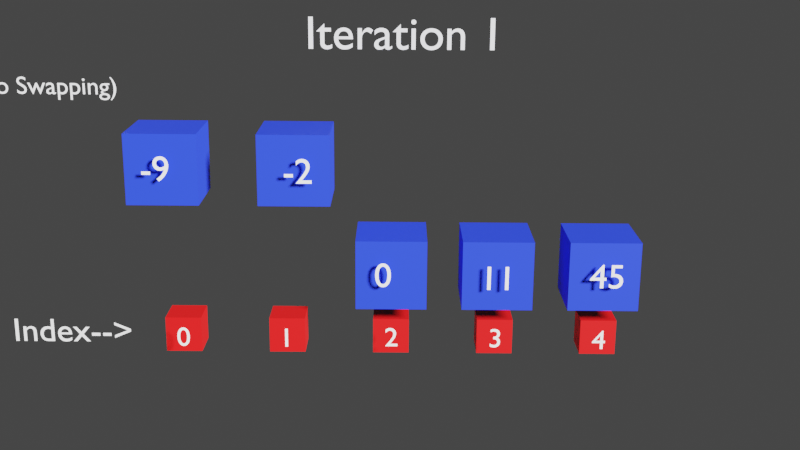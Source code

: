 # Source: BestCase-BubbleSort.blend  (saved by Blender 3.6.11; exported with 4.5.12 LTS)
import bpy
from mathutils import Matrix  # noqa: F401  (used for matrix-valued properties, if any)

bpy.ops.wm.read_factory_settings(use_empty=True)
scene = bpy.context.scene
scene.name = 'Scene'

# ---- collections
col_collection = bpy.data.collections.new('Collection'); scene.collection.children.link(col_collection)

# ---- materials (node trees are filled in below, after node groups)
mat_number = bpy.data.materials.new('number')
mat_number.use_transparent_shadow = False
mat_index = bpy.data.materials.new('INDEX')
mat_index.use_transparent_shadow = False
mat_sorted_1 = bpy.data.materials.new('SORTED.1')
mat_sorted_1.use_transparent_shadow = False
mat_sorted_5 = bpy.data.materials.new('Sorted-5')
mat_sorted_5.use_transparent_shadow = False
mat_sorted_3 = bpy.data.materials.new('SORTED-3')
mat_sorted_3.use_transparent_shadow = False
mat_sorted_4 = bpy.data.materials.new('Sorted-4')
mat_sorted_4.use_transparent_shadow = False
mat_sorted_5_001 = bpy.data.materials.new('Sorted-5.001')
mat_sorted_5_001.use_transparent_shadow = False

# ---- material node trees
mat_number.use_nodes = True; mat_number.node_tree.nodes.clear()
_N = mat_number.node_tree.nodes; _L = mat_number.node_tree.links
n0 = _N.new('ShaderNodeBsdfPrincipled'); n0.name = 'Principled BSDF'; n0.location = (10, 300)
n0.distribution = 'GGX'
n0.subsurface_method = 'RANDOM_WALK_SKIN'
n0.inputs[0].default_value = (1.0, 1.0, 1.0, 1.0)
n0.inputs[3].default_value = 1.45
n0.inputs[27].default_value = (0.0, 0.0, 0.0, 1.0)
n0.inputs[28].default_value = 1.0
n1 = _N.new('ShaderNodeOutputMaterial'); n1.name = 'Material Output'; n1.location = (300, 300)
_L.new(n0.outputs[0], n1.inputs[0])
n1.is_active_output = True
mat_index.use_nodes = True; mat_index.node_tree.nodes.clear()
_N = mat_index.node_tree.nodes; _L = mat_index.node_tree.links
n0 = _N.new('ShaderNodeBsdfPrincipled'); n0.name = 'Principled BSDF'; n0.location = (10, 300)
n0.distribution = 'GGX'
n0.subsurface_method = 'RANDOM_WALK_SKIN'
n0.inputs[0].default_value = (0.8, 0.004709, 0.005185, 1.0)
n0.inputs[3].default_value = 1.45
n0.inputs[27].default_value = (0.0, 0.0, 0.0, 1.0)
n0.inputs[28].default_value = 1.0
n1 = _N.new('ShaderNodeOutputMaterial'); n1.name = 'Material Output'; n1.location = (300, 300)
_L.new(n0.outputs[0], n1.inputs[0])
n1.is_active_output = True
mat_sorted_1.use_nodes = True; mat_sorted_1.node_tree.nodes.clear()
_N = mat_sorted_1.node_tree.nodes; _L = mat_sorted_1.node_tree.links
n0 = _N.new('ShaderNodeBsdfPrincipled'); n0.name = 'Principled BSDF'; n0.location = (10, 300)
n0.distribution = 'GGX'
n0.subsurface_method = 'RANDOM_WALK_SKIN'
n0.inputs[0].default_value = (0.01569, 0.04214, 0.8, 1.0)
n0.inputs[3].default_value = 1.45
n0.inputs[27].default_value = (0.0, 0.0, 0.0, 1.0)
n0.inputs[28].default_value = 1.0
n1 = _N.new('ShaderNodeOutputMaterial'); n1.name = 'Material Output'; n1.location = (300, 300)
_L.new(n0.outputs[0], n1.inputs[0])
n1.is_active_output = True
mat_sorted_5.use_nodes = True; mat_sorted_5.node_tree.nodes.clear()
_N = mat_sorted_5.node_tree.nodes; _L = mat_sorted_5.node_tree.links
n0 = _N.new('ShaderNodeBsdfPrincipled'); n0.name = 'Principled BSDF'; n0.location = (10, 300)
n0.distribution = 'GGX'
n0.subsurface_method = 'RANDOM_WALK_SKIN'
n0.inputs[0].default_value = (0.01569, 0.04214, 0.8, 1.0)
n0.inputs[3].default_value = 1.45
n0.inputs[27].default_value = (0.0, 0.0, 0.0, 1.0)
n0.inputs[28].default_value = 1.0
n1 = _N.new('ShaderNodeOutputMaterial'); n1.name = 'Material Output'; n1.location = (300, 300)
_L.new(n0.outputs[0], n1.inputs[0])
n1.is_active_output = True
mat_sorted_3.use_nodes = True; mat_sorted_3.node_tree.nodes.clear()
_N = mat_sorted_3.node_tree.nodes; _L = mat_sorted_3.node_tree.links
n0 = _N.new('ShaderNodeBsdfPrincipled'); n0.name = 'Principled BSDF'; n0.location = (10, 300)
n0.distribution = 'GGX'
n0.subsurface_method = 'RANDOM_WALK_SKIN'
n0.inputs[0].default_value = (0.01569, 0.04214, 0.8, 1.0)
n0.inputs[3].default_value = 1.45
n0.inputs[27].default_value = (0.0, 0.0, 0.0, 1.0)
n0.inputs[28].default_value = 1.0
n1 = _N.new('ShaderNodeOutputMaterial'); n1.name = 'Material Output'; n1.location = (300, 300)
_L.new(n0.outputs[0], n1.inputs[0])
n1.is_active_output = True
mat_sorted_4.use_nodes = True; mat_sorted_4.node_tree.nodes.clear()
_N = mat_sorted_4.node_tree.nodes; _L = mat_sorted_4.node_tree.links
n0 = _N.new('ShaderNodeBsdfPrincipled'); n0.name = 'Principled BSDF'; n0.location = (10, 300)
n0.distribution = 'GGX'
n0.subsurface_method = 'RANDOM_WALK_SKIN'
n0.inputs[0].default_value = (0.01569, 0.04214, 0.8, 1.0)
n0.inputs[3].default_value = 1.45
n0.inputs[27].default_value = (0.0, 0.0, 0.0, 1.0)
n0.inputs[28].default_value = 1.0
n1 = _N.new('ShaderNodeOutputMaterial'); n1.name = 'Material Output'; n1.location = (300, 300)
_L.new(n0.outputs[0], n1.inputs[0])
n1.is_active_output = True
mat_sorted_5_001.use_nodes = True; mat_sorted_5_001.node_tree.nodes.clear()
_N = mat_sorted_5_001.node_tree.nodes; _L = mat_sorted_5_001.node_tree.links
n0 = _N.new('ShaderNodeBsdfPrincipled'); n0.name = 'Principled BSDF'; n0.location = (10, 300)
n0.distribution = 'GGX'
n0.subsurface_method = 'RANDOM_WALK_SKIN'
n0.inputs[0].default_value = (0.01569, 0.04214, 0.8, 1.0)
n0.inputs[3].default_value = 1.45
n0.inputs[27].default_value = (0.0, 0.0, 0.0, 1.0)
n0.inputs[28].default_value = 1.0
n1 = _N.new('ShaderNodeOutputMaterial'); n1.name = 'Material Output'; n1.location = (300, 300)
_L.new(n0.outputs[0], n1.inputs[0])
n1.is_active_output = True

# ---- world
world_world = bpy.data.worlds.new('World'); scene.world = world_world
world_world.use_nodes = True; world_world.node_tree.nodes.clear()
_N = world_world.node_tree.nodes; _L = world_world.node_tree.links
n0 = _N.new('ShaderNodeOutputWorld'); n0.name = 'World Output'; n0.location = (300, 300)
n1 = _N.new('ShaderNodeBackground'); n1.name = 'Background'; n1.location = (10, 300)
n1.inputs[0].default_value = (0.05088, 0.05088, 0.05088, 1.0)
_L.new(n1.outputs[0], n0.inputs[0])
n0.is_active_output = True
world_world.color = (0.05088, 0.05088, 0.05088)
world_world.use_sun_shadow = False
world_world.sun_shadow_jitter_overblur = 0.0

# ---- cameras
cam_camera_001 = bpy.data.cameras.new('Camera.001')
cam_camera_001.clip_end = 100.0
cam_camera_001.ortho_scale = 7.314

# ---- lights
light_light_001 = bpy.data.lights.new('Light.001', 'SUN')
light_light_001.transmission_factor = 0.0
light_light_001.angle = 0.1993
light_light_001.shadow_soft_size = 0.1
light_light_001.shadow_cascade_max_distance = 1000.0

# ---- meshes
me_cube_010 = bpy.data.meshes.new('Cube.010')
me_cube_010.from_pydata([(-1.0, -1.0, -1.0), (-1.0, -1.0, 1.0), (-1.0, 1.0, -1.0), (-1.0, 1.0, 1.0), (1.0, -1.0, -1.0), (1.0, -1.0, 1.0), (1.0, 1.0, -1.0), (1.0, 1.0, 1.0)], [], [(0, 1, 3, 2), (2, 3, 7, 6), (6, 7, 5, 4), (4, 5, 1, 0), (2, 6, 4, 0), (7, 3, 1, 5)])
_uv = me_cube_010.uv_layers.new(name='UVMap')
_uv.uv.foreach_set('vector', [0.375, 0.0, 0.625, 0.0, 0.625, 0.25, 0.375, 0.25, 0.375, 0.25, 0.625, 0.25, 0.625, 0.5, 0.375, 0.5, 0.375, 0.5, 0.625, 0.5, 0.625, 0.75, 0.375, 0.75, 0.375, 0.75, 0.625, 0.75, 0.625, 1.0, 0.375, 1.0, 0.125, 0.5, 0.375, 0.5, 0.375, 0.75, 0.125, 0.75, 0.625, 0.5, 0.875, 0.5, 0.875, 0.75, 0.625, 0.75])
me_cube_010.materials.append(mat_index)
me_cube_010.update()
me_cube_009 = bpy.data.meshes.new('Cube.009')
me_cube_009.from_pydata([(-1.0, -1.0, -1.0), (-1.0, -1.0, 1.0), (-1.0, 1.0, -1.0), (-1.0, 1.0, 1.0), (1.0, -1.0, -1.0), (1.0, -1.0, 1.0), (1.0, 1.0, -1.0), (1.0, 1.0, 1.0)], [], [(0, 1, 3, 2), (2, 3, 7, 6), (6, 7, 5, 4), (4, 5, 1, 0), (2, 6, 4, 0), (7, 3, 1, 5)])
_uv = me_cube_009.uv_layers.new(name='UVMap')
_uv.uv.foreach_set('vector', [0.375, 0.0, 0.625, 0.0, 0.625, 0.25, 0.375, 0.25, 0.375, 0.25, 0.625, 0.25, 0.625, 0.5, 0.375, 0.5, 0.375, 0.5, 0.625, 0.5, 0.625, 0.75, 0.375, 0.75, 0.375, 0.75, 0.625, 0.75, 0.625, 1.0, 0.375, 1.0, 0.125, 0.5, 0.375, 0.5, 0.375, 0.75, 0.125, 0.75, 0.625, 0.5, 0.875, 0.5, 0.875, 0.75, 0.625, 0.75])
me_cube_009.materials.append(mat_index)
me_cube_009.update()
me_cube_008 = bpy.data.meshes.new('Cube.008')
me_cube_008.from_pydata([(-1.0, -1.0, -1.0), (-1.0, -1.0, 1.0), (-1.0, 1.0, -1.0), (-1.0, 1.0, 1.0), (1.0, -1.0, -1.0), (1.0, -1.0, 1.0), (1.0, 1.0, -1.0), (1.0, 1.0, 1.0)], [], [(0, 1, 3, 2), (2, 3, 7, 6), (6, 7, 5, 4), (4, 5, 1, 0), (2, 6, 4, 0), (7, 3, 1, 5)])
_uv = me_cube_008.uv_layers.new(name='UVMap')
_uv.uv.foreach_set('vector', [0.375, 0.0, 0.625, 0.0, 0.625, 0.25, 0.375, 0.25, 0.375, 0.25, 0.625, 0.25, 0.625, 0.5, 0.375, 0.5, 0.375, 0.5, 0.625, 0.5, 0.625, 0.75, 0.375, 0.75, 0.375, 0.75, 0.625, 0.75, 0.625, 1.0, 0.375, 1.0, 0.125, 0.5, 0.375, 0.5, 0.375, 0.75, 0.125, 0.75, 0.625, 0.5, 0.875, 0.5, 0.875, 0.75, 0.625, 0.75])
me_cube_008.materials.append(mat_index)
me_cube_008.update()
me_cube_007 = bpy.data.meshes.new('Cube.007')
me_cube_007.from_pydata([(-1.0, -1.0, -1.0), (-1.0, -1.0, 1.0), (-1.0, 1.0, -1.0), (-1.0, 1.0, 1.0), (1.0, -1.0, -1.0), (1.0, -1.0, 1.0), (1.0, 1.0, -1.0), (1.0, 1.0, 1.0)], [], [(0, 1, 3, 2), (2, 3, 7, 6), (6, 7, 5, 4), (4, 5, 1, 0), (2, 6, 4, 0), (7, 3, 1, 5)])
_uv = me_cube_007.uv_layers.new(name='UVMap')
_uv.uv.foreach_set('vector', [0.375, 0.0, 0.625, 0.0, 0.625, 0.25, 0.375, 0.25, 0.375, 0.25, 0.625, 0.25, 0.625, 0.5, 0.375, 0.5, 0.375, 0.5, 0.625, 0.5, 0.625, 0.75, 0.375, 0.75, 0.375, 0.75, 0.625, 0.75, 0.625, 1.0, 0.375, 1.0, 0.125, 0.5, 0.375, 0.5, 0.375, 0.75, 0.125, 0.75, 0.625, 0.5, 0.875, 0.5, 0.875, 0.75, 0.625, 0.75])
me_cube_007.materials.append(mat_index)
me_cube_007.update()
me_cube_006 = bpy.data.meshes.new('Cube.006')
me_cube_006.from_pydata([(-1.0, -1.0, -1.0), (-1.0, -1.0, 1.0), (-1.0, 1.0, -1.0), (-1.0, 1.0, 1.0), (1.0, -1.0, -1.0), (1.0, -1.0, 1.0), (1.0, 1.0, -1.0), (1.0, 1.0, 1.0)], [], [(0, 1, 3, 2), (2, 3, 7, 6), (6, 7, 5, 4), (4, 5, 1, 0), (2, 6, 4, 0), (7, 3, 1, 5)])
_uv = me_cube_006.uv_layers.new(name='UVMap')
_uv.uv.foreach_set('vector', [0.375, 0.0, 0.625, 0.0, 0.625, 0.25, 0.375, 0.25, 0.375, 0.25, 0.625, 0.25, 0.625, 0.5, 0.375, 0.5, 0.375, 0.5, 0.625, 0.5, 0.625, 0.75, 0.375, 0.75, 0.375, 0.75, 0.625, 0.75, 0.625, 1.0, 0.375, 1.0, 0.125, 0.5, 0.375, 0.5, 0.375, 0.75, 0.125, 0.75, 0.625, 0.5, 0.875, 0.5, 0.875, 0.75, 0.625, 0.75])
me_cube_006.materials.append(mat_index)
me_cube_006.update()
me_cube_004 = bpy.data.meshes.new('Cube.004')
me_cube_004.from_pydata([(-1.0, -1.0, -1.0), (-1.0, -1.0, 1.0), (-1.0, 1.0, -1.0), (-1.0, 1.0, 1.0), (1.0, -1.0, -1.0), (1.0, -1.0, 1.0), (1.0, 1.0, -1.0), (1.0, 1.0, 1.0)], [], [(0, 1, 3, 2), (2, 3, 7, 6), (6, 7, 5, 4), (4, 5, 1, 0), (2, 6, 4, 0), (7, 3, 1, 5)])
_uv = me_cube_004.uv_layers.new(name='UVMap')
_uv.uv.foreach_set('vector', [0.375, 0.0, 0.625, 0.0, 0.625, 0.25, 0.375, 0.25, 0.375, 0.25, 0.625, 0.25, 0.625, 0.5, 0.375, 0.5, 0.375, 0.5, 0.625, 0.5, 0.625, 0.75, 0.375, 0.75, 0.375, 0.75, 0.625, 0.75, 0.625, 1.0, 0.375, 1.0, 0.125, 0.5, 0.375, 0.5, 0.375, 0.75, 0.125, 0.75, 0.625, 0.5, 0.875, 0.5, 0.875, 0.75, 0.625, 0.75])
me_cube_004.materials.append(mat_sorted_1)
me_cube_004.update()
me_cube_003 = bpy.data.meshes.new('Cube.003')
me_cube_003.from_pydata([(-1.0, -1.0, -1.0), (-1.0, -1.0, 1.0), (-1.0, 1.0, -1.0), (-1.0, 1.0, 1.0), (1.0, -1.0, -1.0), (1.0, -1.0, 1.0), (1.0, 1.0, -1.0), (1.0, 1.0, 1.0)], [], [(0, 1, 3, 2), (2, 3, 7, 6), (6, 7, 5, 4), (4, 5, 1, 0), (2, 6, 4, 0), (7, 3, 1, 5)])
_uv = me_cube_003.uv_layers.new(name='UVMap')
_uv.uv.foreach_set('vector', [0.375, 0.0, 0.625, 0.0, 0.625, 0.25, 0.375, 0.25, 0.375, 0.25, 0.625, 0.25, 0.625, 0.5, 0.375, 0.5, 0.375, 0.5, 0.625, 0.5, 0.625, 0.75, 0.375, 0.75, 0.375, 0.75, 0.625, 0.75, 0.625, 1.0, 0.375, 1.0, 0.125, 0.5, 0.375, 0.5, 0.375, 0.75, 0.125, 0.75, 0.625, 0.5, 0.875, 0.5, 0.875, 0.75, 0.625, 0.75])
me_cube_003.materials.append(mat_sorted_5)
me_cube_003.update()
me_cube_002 = bpy.data.meshes.new('Cube.002')
me_cube_002.from_pydata([(-1.0, -1.0, -1.0), (-1.0, -1.0, 1.0), (-1.0, 1.0, -1.0), (-1.0, 1.0, 1.0), (1.0, -1.0, -1.0), (1.0, -1.0, 1.0), (1.0, 1.0, -1.0), (1.0, 1.0, 1.0)], [], [(0, 1, 3, 2), (2, 3, 7, 6), (6, 7, 5, 4), (4, 5, 1, 0), (2, 6, 4, 0), (7, 3, 1, 5)])
_uv = me_cube_002.uv_layers.new(name='UVMap')
_uv.uv.foreach_set('vector', [0.375, 0.0, 0.625, 0.0, 0.625, 0.25, 0.375, 0.25, 0.375, 0.25, 0.625, 0.25, 0.625, 0.5, 0.375, 0.5, 0.375, 0.5, 0.625, 0.5, 0.625, 0.75, 0.375, 0.75, 0.375, 0.75, 0.625, 0.75, 0.625, 1.0, 0.375, 1.0, 0.125, 0.5, 0.375, 0.5, 0.375, 0.75, 0.125, 0.75, 0.625, 0.5, 0.875, 0.5, 0.875, 0.75, 0.625, 0.75])
me_cube_002.materials.append(mat_sorted_3)
me_cube_002.update()
me_cube_001 = bpy.data.meshes.new('Cube.001')
me_cube_001.from_pydata([(-1.0, -1.0, -1.0), (-1.0, -1.0, 1.0), (-1.0, 1.0, -1.0), (-1.0, 1.0, 1.0), (1.0, -1.0, -1.0), (1.0, -1.0, 1.0), (1.0, 1.0, -1.0), (1.0, 1.0, 1.0)], [], [(0, 1, 3, 2), (2, 3, 7, 6), (6, 7, 5, 4), (4, 5, 1, 0), (2, 6, 4, 0), (7, 3, 1, 5)])
_uv = me_cube_001.uv_layers.new(name='UVMap')
_uv.uv.foreach_set('vector', [0.375, 0.0, 0.625, 0.0, 0.625, 0.25, 0.375, 0.25, 0.375, 0.25, 0.625, 0.25, 0.625, 0.5, 0.375, 0.5, 0.375, 0.5, 0.625, 0.5, 0.625, 0.75, 0.375, 0.75, 0.375, 0.75, 0.625, 0.75, 0.625, 1.0, 0.375, 1.0, 0.125, 0.5, 0.375, 0.5, 0.375, 0.75, 0.125, 0.75, 0.625, 0.5, 0.875, 0.5, 0.875, 0.75, 0.625, 0.75])
me_cube_001.materials.append(mat_sorted_4)
me_cube_001.update()
me_cube_005 = bpy.data.meshes.new('Cube.005')
me_cube_005.from_pydata([(1.0, 1.0, 1.0), (1.0, 1.0, -1.0), (1.0, -1.0, 1.0), (1.0, -1.0, -1.0), (-1.0, 1.0, 1.0), (-1.0, 1.0, -1.0), (-1.0, -1.0, 1.0), (-1.0, -1.0, -1.0)], [], [(0, 4, 6, 2), (3, 2, 6, 7), (7, 6, 4, 5), (5, 1, 3, 7), (1, 0, 2, 3), (5, 4, 0, 1)])
_uv = me_cube_005.uv_layers.new(name='UVMap')
_uv.uv.foreach_set('vector', [0.625, 0.5, 0.875, 0.5, 0.875, 0.75, 0.625, 0.75, 0.375, 0.75, 0.625, 0.75, 0.625, 1.0, 0.375, 1.0, 0.375, 0.0, 0.625, 0.0, 0.625, 0.25, 0.375, 0.25, 0.125, 0.5, 0.375, 0.5, 0.375, 0.75, 0.125, 0.75, 0.375, 0.5, 0.625, 0.5, 0.625, 0.75, 0.375, 0.75, 0.375, 0.25, 0.625, 0.25, 0.625, 0.5, 0.375, 0.5])
me_cube_005.materials.append(mat_sorted_5_001)
me_cube_005.use_mirror_vertex_groups = False
me_cube_005.update()

# ---- curves / text
txt_text_005 = bpy.data.curves.new('Text.005', 'FONT')
txt_text_005.dimensions = '2D'
txt_text_005.body = 'Index-->'
txt_text_004 = bpy.data.curves.new('Text.004', 'FONT')
txt_text_004.dimensions = '2D'
txt_text_004.body = 'Array is Sorted'
txt_text = bpy.data.curves.new('Text', 'FONT')
txt_text.dimensions = '2D'
txt_text.body = 'Iteration 1'
txt_2_009 = bpy.data.curves.new('-2.009', 'FONT')
txt_2_009.dimensions = '2D'
txt_2_009.body = '4'
txt_2_009.materials.append(mat_number)
txt_2_008 = bpy.data.curves.new('-2.008', 'FONT')
txt_2_008.dimensions = '2D'
txt_2_008.body = '3'
txt_2_008.materials.append(mat_number)
txt_2_007 = bpy.data.curves.new('-2.007', 'FONT')
txt_2_007.dimensions = '2D'
txt_2_007.body = '2'
txt_2_007.materials.append(mat_number)
txt_2_006 = bpy.data.curves.new('-2.006', 'FONT')
txt_2_006.dimensions = '2D'
txt_2_006.body = '1'
txt_2_006.materials.append(mat_number)
txt_2_005 = bpy.data.curves.new('-2.005', 'FONT')
txt_2_005.dimensions = '2D'
txt_2_005.body = '0'
txt_2_005.materials.append(mat_number)
txt_2_004 = bpy.data.curves.new('-2.004', 'FONT')
txt_2_004.dimensions = '2D'
txt_2_004.body = '45'
txt_2_004.materials.append(mat_number)
txt_2_003 = bpy.data.curves.new('-2.003', 'FONT')
txt_2_003.dimensions = '2D'
txt_2_003.body = '11'
txt_2_003.materials.append(mat_number)
txt_2_002 = bpy.data.curves.new('-2.002', 'FONT')
txt_2_002.dimensions = '2D'
txt_2_002.body = '0'
txt_2_002.materials.append(mat_number)
txt_2_001 = bpy.data.curves.new('-2.001', 'FONT')
txt_2_001.dimensions = '2D'
txt_2_001.body = '-2'
txt_2_001.materials.append(mat_number)
txt_2 = bpy.data.curves.new('-2', 'FONT')
txt_2.dimensions = '2D'
txt_2.body = '-9'
txt_2.materials.append(mat_number)
txt_text_006 = bpy.data.curves.new('Text.006', 'FONT')
txt_text_006.dimensions = '2D'
txt_text_006.body = '-9 < -2(No Swapping)'
txt_text_007 = bpy.data.curves.new('Text.007', 'FONT')
txt_text_007.dimensions = '2D'
txt_text_007.body = '-2 < 0(No Swapping)'
txt_text_008 = bpy.data.curves.new('Text.008', 'FONT')
txt_text_008.dimensions = '2D'
txt_text_008.body = '0 < 11(No Swapping)'
txt_text_009 = bpy.data.curves.new('Text.009', 'FONT')
txt_text_009.dimensions = '2D'
txt_text_009.body = '11 < 45(No Swapping)'

# ---- objects
ob_text_015 = bpy.data.objects.new('Text.015', txt_text_005)
ob_text_014 = bpy.data.objects.new('Text.014', txt_text_004)
ob_text_010 = bpy.data.objects.new('Text.010', txt_text)
ob_text_009 = bpy.data.objects.new('Text.009', txt_2_009)
ob_text_008 = bpy.data.objects.new('Text.008', txt_2_008)
ob_text_007 = bpy.data.objects.new('Text.007', txt_2_007)
ob_text_006 = bpy.data.objects.new('Text.006', txt_2_006)
ob_text_005 = bpy.data.objects.new('Text.005', txt_2_005)
ob_text_004 = bpy.data.objects.new('Text.004', txt_2_004)
ob_text_003 = bpy.data.objects.new('Text.003', txt_2_003)
ob_text_002 = bpy.data.objects.new('Text.002', txt_2_002)
ob_text_001 = bpy.data.objects.new('Text.001', txt_2_001)
ob_text = bpy.data.objects.new('Text', txt_2)
ob_light_001 = bpy.data.objects.new('Light.001', light_light_001)
ob_cube_010 = bpy.data.objects.new('Cube.010', me_cube_010)
ob_cube_009 = bpy.data.objects.new('Cube.009', me_cube_009)
ob_cube_008 = bpy.data.objects.new('Cube.008', me_cube_008)
ob_cube_007 = bpy.data.objects.new('Cube.007', me_cube_007)
ob_cube_006 = bpy.data.objects.new('Cube.006', me_cube_006)
ob_cube_004 = bpy.data.objects.new('Cube.004', me_cube_004)
ob_cube_003 = bpy.data.objects.new('Cube.003', me_cube_003)
ob_cube_002 = bpy.data.objects.new('Cube.002', me_cube_002)
ob_cube_001 = bpy.data.objects.new('Cube.001', me_cube_001)
ob_cube = bpy.data.objects.new('Cube', me_cube_005)
ob_camera_001 = bpy.data.objects.new('Camera.001', cam_camera_001)
ob_text_011 = bpy.data.objects.new('Text.011', txt_text_006)
ob_text_012 = bpy.data.objects.new('Text.012', txt_text_007)
ob_text_013 = bpy.data.objects.new('Text.013', txt_text_008)
ob_text_016 = bpy.data.objects.new('Text.016', txt_text_009)

# ---- transforms, parenting, visibility, modifiers, constraints
ob_text_015.location = (-10.92, -2.204, 0.6094)
ob_text_014.location = (-4.39, 8.031, -2.311)
ob_text_014.scale = (1.408, 1.408, 1.408)
ob_text_010.location = (-2.601, 5.914, -2.346)
ob_text_010.scale = (1.375, 1.375, 1.375)
ob_text_009.location = (5.715, -2.101, 1.153)
ob_text_009.scale = (0.7996, 0.7996, 0.7996)
ob_text_008.location = (2.768, -2.071, 1.153)
ob_text_008.scale = (0.7996, 0.7996, 0.7996)
ob_text_007.location = (-0.185, -2.067, 1.144)
ob_text_007.scale = (0.7996, 0.7996, 0.7996)
ob_text_006.location = (-3.162, -2.1, 1.153)
ob_text_006.scale = (0.7996, 0.7996, 0.7996)
ob_text_005.location = (-6.085, -2.096, 1.144)
ob_text_005.scale = (0.7996, 0.7996, 0.7996)
ob_text_004.location = (5.544, -0.2566, 1.2)
ob_text_003.location = (2.486, -0.3301, 1.2)
ob_text_002.location = (-0.4777, -0.2643, 1.2)
ob_text_001.location = (-2.971, 2.693, 1.2)
ob_text.location = (-6.85, 2.734, 1.2)
ob_light_001.location = (-10.12, -0.5936, 5.904)
ob_light_001.rotation_euler = (0.9084, 0.08669, 2.089)
ob_light_001.lock_rotations_4d = False
ob_light_001.empty_display_type = 'ARROWS'
ob_light_001.color = (0.0, 0.0, 0.0, 0.0)
ob_light_001.lineart.crease_threshold = 0.0
ob_cube_010.location = (6.0, -2.0, 0.0)
ob_cube_010.scale = (-0.5139, -0.5139, -0.5139)
ob_cube_009.location = (3.0, -2.0, 0.0)
ob_cube_009.scale = (-0.5139, -0.5139, -0.5139)
ob_cube_008.location = (0.0, -2.0, 0.0)
ob_cube_008.scale = (-0.5139, -0.5139, -0.5139)
ob_cube_007.location = (-6.0, -2.0, 0.0)
ob_cube_007.scale = (-0.5139, -0.5139, -0.5139)
ob_cube_006.location = (-3.0, -2.0, 0.0)
ob_cube_006.scale = (-0.5139, -0.5139, -0.5139)
ob_cube_004.location = (6.0, 0.0, 0.0)
ob_cube_003.location = (-6.323, 3.0, 0.0)
ob_cube_002.location = (0.0, 0.0, 0.0)
ob_cube_001.location = (-2.696, 3.0, 0.0)
ob_cube.location = (3.0, 0.0, 0.0)
ob_cube.lock_rotations_4d = False
ob_cube.empty_display_type = 'ARROWS'
ob_cube.lineart.crease_threshold = 0.0
ob_camera_001.location = (0.1684, 10.0, 30.61)
ob_camera_001.rotation_euler = (-0.28, -5.255e-06, 0.007927)
ob_camera_001.lock_rotations_4d = False
ob_camera_001.empty_display_type = 'ARROWS'
ob_camera_001.color = (0.0, 0.0, 0.0, 0.0)
ob_camera_001.display_type = 'WIRE'
ob_camera_001.lineart.crease_threshold = 0.0
ob_text_011.location = (-14.3, 4.675, -1.357)
ob_text_011.scale = (0.7218, 0.7218, 0.7218)
ob_text_012.location = (-19.01, 4.436, -1.282)
ob_text_012.scale = (0.7303, 0.7303, 0.7303)
ob_text_013.location = (-19.14, 4.423, -1.271)
ob_text_013.scale = (0.7082, 0.7082, 0.7082)
ob_text_016.location = (-19.38, 4.636, -1.368)
ob_text_016.scale = (0.6823, 0.6823, 0.6823)

# ---- collection membership
col_collection.objects.link(ob_text_015)
col_collection.objects.link(ob_text_014)
col_collection.objects.link(ob_text_010)
col_collection.objects.link(ob_text_009)
col_collection.objects.link(ob_text_008)
col_collection.objects.link(ob_text_007)
col_collection.objects.link(ob_text_006)
col_collection.objects.link(ob_text_005)
col_collection.objects.link(ob_text_004)
col_collection.objects.link(ob_text_003)
col_collection.objects.link(ob_text_002)
col_collection.objects.link(ob_text_001)
col_collection.objects.link(ob_text)
col_collection.objects.link(ob_light_001)
col_collection.objects.link(ob_cube_010)
col_collection.objects.link(ob_cube_009)
col_collection.objects.link(ob_cube_008)
col_collection.objects.link(ob_cube_007)
col_collection.objects.link(ob_cube_006)
col_collection.objects.link(ob_cube_004)
col_collection.objects.link(ob_cube_003)
col_collection.objects.link(ob_cube_002)
col_collection.objects.link(ob_cube_001)
col_collection.objects.link(ob_cube)
col_collection.objects.link(ob_camera_001)
col_collection.objects.link(ob_text_011)
col_collection.objects.link(ob_text_012)
col_collection.objects.link(ob_text_013)
col_collection.objects.link(ob_text_016)

# ---- scene / render settings (as saved in the file)
scene.camera = ob_camera_001
scene.frame_start = 1; scene.frame_end = 393; scene.frame_set(60)
scene.render.engine = 'BLENDER_EEVEE_NEXT'
scene.cycles.sampling_pattern = 'TABULATED_SOBOL'
scene.view_settings.view_transform = 'Filmic'
bpy.context.view_layer.update()
